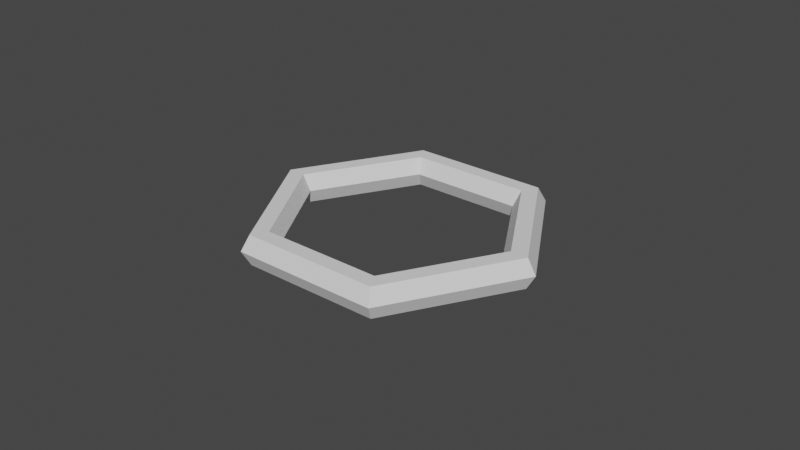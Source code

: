 # Source: EsagonoPinzabile.blend  (saved by Blender 2.90.8; exported with 4.5.12 LTS)
import bpy
from mathutils import Matrix  # noqa: F401  (used for matrix-valued properties, if any)

bpy.ops.wm.read_factory_settings(use_empty=True)
scene = bpy.context.scene
scene.name = 'Scene'

# ---- collections
col_collection = bpy.data.collections.new('Collection'); scene.collection.children.link(col_collection)

# ---- world
world_world = bpy.data.worlds.new('World'); scene.world = world_world
world_world.use_nodes = True; world_world.node_tree.nodes.clear()
_N = world_world.node_tree.nodes; _L = world_world.node_tree.links
n0 = _N.new('ShaderNodeOutputWorld'); n0.name = 'World Output'; n0.location = (300, 300)
n1 = _N.new('ShaderNodeBackground'); n1.name = 'Background'; n1.location = (10, 300)
n1.inputs[0].default_value = (0.05088, 0.05088, 0.05088, 1.0)
_L.new(n1.outputs[0], n0.inputs[0])
n0.is_active_output = True
world_world.color = (0.05088, 0.05088, 0.05088)
world_world.use_sun_shadow = False
world_world.sun_shadow_jitter_overblur = 0.0

# ---- meshes
me_torus = bpy.data.meshes.new('Torus')
me_torus.from_pydata([], [], [])
_uv = me_torus.uv_layers.new(name='UVMap')
_uv.uv.foreach_set('vector', [])
me_torus.use_remesh_fix_poles = True
me_torus.use_remesh_preserve_attributes = False
me_torus.use_mirror_vertex_groups = False
me_torus.update()
me_torus_002 = bpy.data.meshes.new('Torus.002')
me_torus_002.from_pydata([(0.04737, 0.0, 0.0), (0.04458, -1.247e-06, -0.004826), (0.03901, -1.247e-06, -0.004826), (0.03622, -1.764e-22, -6.824e-19), (0.03901, 1.247e-06, 0.004826), (0.04458, 1.247e-06, 0.004826), (0.02368, -0.04102, 1.06e-05), (0.02229, -0.03861, -0.004816), (0.0195, -0.03378, -0.004817), (0.01811, -0.03137, 8.108e-06), (0.0195, -0.03378, 0.004835), (0.02229, -0.03861, 0.004836)], [], [(0, 6, 7, 1), (1, 7, 8, 2), (2, 8, 9, 3), (3, 9, 10, 4), (4, 10, 11, 5), (5, 11, 6, 0)])
_uv = me_torus_002.uv_layers.new(name='UVMap')
_uv.uv.foreach_set('vector', [0.5, 0.5, 0.6667, 0.5, 0.6667, 0.6667, 0.5, 0.6667, 0.5, 0.6667, 0.6667, 0.6667, 0.6667, 0.8333, 0.5, 0.8333, 0.5, 0.8333, 0.6667, 0.8333, 0.6667, 1.0, 0.5, 1.0, 0.5, -1.11e-16, 0.6667, -1.11e-16, 0.6667, 0.1667, 0.5, 0.1667, 0.5, 0.1667, 0.6667, 0.1667, 0.6667, 0.3333, 0.5, 0.3333, 0.5, 0.3333, 0.6667, 0.3333, 0.6667, 0.5, 0.5, 0.5])
me_torus_002.use_remesh_fix_poles = True
me_torus_002.use_remesh_preserve_attributes = False
me_torus_002.use_mirror_vertex_groups = False
me_torus_002.update()
me_torus_004 = bpy.data.meshes.new('Torus.004')
me_torus_004.from_pydata([(0.04737, 0.0, 0.0), (0.04458, -1.247e-06, -0.004826), (0.03901, -1.247e-06, -0.004826), (0.03622, -1.764e-22, -6.824e-19), (0.03901, 1.247e-06, 0.004826), (0.04458, 1.247e-06, 0.004826), (0.02368, 0.04102, -1.06e-05), (0.02229, 0.03861, -0.004836), (0.0195, 0.03378, -0.004835), (0.01811, 0.03137, -8.108e-06), (0.0195, 0.03378, 0.004817), (0.02229, 0.03861, 0.004816)], [], [(6, 0, 1, 7), (7, 1, 2, 8), (8, 2, 3, 9), (9, 3, 4, 10), (10, 4, 5, 11), (11, 5, 0, 6)])
_uv = me_torus_004.uv_layers.new(name='UVMap')
_uv.uv.foreach_set('vector', [0.3333, 0.5, 0.5, 0.5, 0.5, 0.6667, 0.3333, 0.6667, 0.3333, 0.6667, 0.5, 0.6667, 0.5, 0.8333, 0.3333, 0.8333, 0.3333, 0.8333, 0.5, 0.8333, 0.5, 1.0, 0.3333, 1.0, 0.3333, -1.11e-16, 0.5, -1.11e-16, 0.5, 0.1667, 0.3333, 0.1667, 0.3333, 0.1667, 0.5, 0.1667, 0.5, 0.3333, 0.3333, 0.3333, 0.3333, 0.3333, 0.5, 0.3333, 0.5, 0.5, 0.3333, 0.5])
me_torus_004.use_remesh_fix_poles = True
me_torus_004.use_remesh_preserve_attributes = False
me_torus_004.use_mirror_vertex_groups = False
me_torus_004.update()
me_torus_005 = bpy.data.meshes.new('Torus.005')
me_torus_005.from_pydata([(-0.02368, 0.04102, -1.06e-05), (-0.02229, 0.03861, -0.004836), (-0.0195, 0.03378, -0.004835), (-0.01811, 0.03137, -8.108e-06), (-0.0195, 0.03378, 0.004817), (-0.02229, 0.03861, 0.004816), (0.02368, 0.04102, -1.06e-05), (0.02229, 0.03861, -0.004836), (0.0195, 0.03378, -0.004835), (0.01811, 0.03137, -8.108e-06), (0.0195, 0.03378, 0.004817), (0.02229, 0.03861, 0.004816)], [], [(0, 6, 7, 1), (1, 7, 8, 2), (2, 8, 9, 3), (3, 9, 10, 4), (4, 10, 11, 5), (5, 11, 6, 0)])
_uv = me_torus_005.uv_layers.new(name='UVMap')
_uv.uv.foreach_set('vector', [0.1667, 0.5, 0.3333, 0.5, 0.3333, 0.6667, 0.1667, 0.6667, 0.1667, 0.6667, 0.3333, 0.6667, 0.3333, 0.8333, 0.1667, 0.8333, 0.1667, 0.8333, 0.3333, 0.8333, 0.3333, 1.0, 0.1667, 1.0, 0.1667, -1.11e-16, 0.3333, -1.11e-16, 0.3333, 0.1667, 0.1667, 0.1667, 0.1667, 0.1667, 0.3333, 0.1667, 0.3333, 0.3333, 0.1667, 0.3333, 0.1667, 0.3333, 0.3333, 0.3333, 0.3333, 0.5, 0.1667, 0.5])
me_torus_005.use_remesh_fix_poles = True
me_torus_005.use_remesh_preserve_attributes = False
me_torus_005.use_mirror_vertex_groups = False
me_torus_005.update()
me_torus_006 = bpy.data.meshes.new('Torus.006')
me_torus_006.from_pydata([(-0.04737, -4.141e-09, 1.07e-12), (-0.04458, -1.251e-06, -0.004826), (-0.03901, -1.251e-06, -0.004826), (-0.03622, -3.166e-09, 8.185e-13), (-0.03901, 1.244e-06, 0.004826), (-0.04458, 1.243e-06, 0.004826), (-0.02368, 0.04102, -1.06e-05), (-0.02229, 0.03861, -0.004836), (-0.0195, 0.03378, -0.004835), (-0.01811, 0.03137, -8.108e-06), (-0.0195, 0.03378, 0.004817), (-0.02229, 0.03861, 0.004816)], [], [(0, 6, 7, 1), (1, 7, 8, 2), (2, 8, 9, 3), (3, 9, 10, 4), (4, 10, 11, 5), (5, 11, 6, 0)])
_uv = me_torus_006.uv_layers.new(name='UVMap')
_uv.uv.foreach_set('vector', [-1.11e-16, 0.5, 0.1667, 0.5, 0.1667, 0.6667, -1.11e-16, 0.6667, -1.11e-16, 0.6667, 0.1667, 0.6667, 0.1667, 0.8333, -1.11e-16, 0.8333, -1.11e-16, 0.8333, 0.1667, 0.8333, 0.1667, 1.0, -1.11e-16, 1.0, -1.11e-16, -1.11e-16, 0.1667, -1.11e-16, 0.1667, 0.1667, -1.11e-16, 0.1667, -1.11e-16, 0.1667, 0.1667, 0.1667, 0.1667, 0.3333, -1.11e-16, 0.3333, -1.11e-16, 0.3333, 0.1667, 0.3333, 0.1667, 0.5, -1.11e-16, 0.5])
me_torus_006.use_remesh_fix_poles = True
me_torus_006.use_remesh_preserve_attributes = False
me_torus_006.use_mirror_vertex_groups = False
me_torus_006.update()
me_torus_007 = bpy.data.meshes.new('Torus.007')
me_torus_007.from_pydata([(-0.02368, -0.04102, 1.06e-05), (-0.02229, -0.03861, -0.004816), (-0.0195, -0.03378, -0.004817), (-0.01811, -0.03137, 8.108e-06), (-0.0195, -0.03378, 0.004835), (-0.02229, -0.03861, 0.004836), (-0.04737, -4.141e-09, 1.07e-12), (-0.04458, -1.251e-06, -0.004826), (-0.03901, -1.251e-06, -0.004826), (-0.03622, -3.166e-09, 8.185e-13), (-0.03901, 1.244e-06, 0.004826), (-0.04458, 1.243e-06, 0.004826)], [], [(0, 6, 7, 1), (1, 7, 8, 2), (2, 8, 9, 3), (3, 9, 10, 4), (4, 10, 11, 5), (5, 11, 6, 0)])
_uv = me_torus_007.uv_layers.new(name='UVMap')
_uv.uv.foreach_set('vector', [0.8333, 0.5, 1.0, 0.5, 1.0, 0.6667, 0.8333, 0.6667, 0.8333, 0.6667, 1.0, 0.6667, 1.0, 0.8333, 0.8333, 0.8333, 0.8333, 0.8333, 1.0, 0.8333, 1.0, 1.0, 0.8333, 1.0, 0.8333, -1.11e-16, 1.0, -1.11e-16, 1.0, 0.1667, 0.8333, 0.1667, 0.8333, 0.1667, 1.0, 0.1667, 1.0, 0.3333, 0.8333, 0.3333, 0.8333, 0.3333, 1.0, 0.3333, 1.0, 0.5, 0.8333, 0.5])
me_torus_007.use_remesh_fix_poles = True
me_torus_007.use_remesh_preserve_attributes = False
me_torus_007.use_mirror_vertex_groups = False
me_torus_007.update()
me_torus_009 = bpy.data.meshes.new('Torus.009')
me_torus_009.from_pydata([(0.02368, -0.04102, 1.06e-05), (0.02229, -0.03861, -0.004816), (0.0195, -0.03378, -0.004817), (0.01811, -0.03137, 8.108e-06), (0.0195, -0.03378, 0.004835), (0.02229, -0.03861, 0.004836), (-0.02368, -0.04102, 1.06e-05), (-0.02229, -0.03861, -0.004816), (-0.0195, -0.03378, -0.004817), (-0.01811, -0.03137, 8.108e-06), (-0.0195, -0.03378, 0.004835), (-0.02229, -0.03861, 0.004836)], [], [(0, 6, 7, 1), (1, 7, 8, 2), (2, 8, 9, 3), (3, 9, 10, 4), (4, 10, 11, 5), (5, 11, 6, 0)])
_uv = me_torus_009.uv_layers.new(name='UVMap')
_uv.uv.foreach_set('vector', [0.6667, 0.5, 0.8333, 0.5, 0.8333, 0.6667, 0.6667, 0.6667, 0.6667, 0.6667, 0.8333, 0.6667, 0.8333, 0.8333, 0.6667, 0.8333, 0.6667, 0.8333, 0.8333, 0.8333, 0.8333, 1.0, 0.6667, 1.0, 0.6667, -1.11e-16, 0.8333, -1.11e-16, 0.8333, 0.1667, 0.6667, 0.1667, 0.6667, 0.1667, 0.8333, 0.1667, 0.8333, 0.3333, 0.6667, 0.3333, 0.6667, 0.3333, 0.8333, 0.3333, 0.8333, 0.5, 0.6667, 0.5])
me_torus_009.use_remesh_fix_poles = True
me_torus_009.use_remesh_preserve_attributes = False
me_torus_009.use_mirror_vertex_groups = False
me_torus_009.update()

# ---- objects
ob_torus = bpy.data.objects.new('Torus', me_torus)
ob_torus_001 = bpy.data.objects.new('Torus.001', me_torus_002)
ob_torus_002 = bpy.data.objects.new('Torus.002', me_torus_004)
ob_torus_003 = bpy.data.objects.new('Torus.003', me_torus_005)
ob_torus_004 = bpy.data.objects.new('Torus.004', me_torus_006)
ob_torus_005 = bpy.data.objects.new('Torus.005', me_torus_007)
ob_torus_006 = bpy.data.objects.new('Torus.006', me_torus_009)

# ---- transforms, parenting, visibility, modifiers, constraints
ob_torus.location = (0.0, 0.0, 0.0)
ob_torus.lineart.crease_threshold = 0.0
ob_torus_001.location = (0.0, 0.0, 0.0)
ob_torus_001.lineart.crease_threshold = 0.0
ob_torus_002.location = (0.0, 0.0, 0.0)
ob_torus_002.lineart.crease_threshold = 0.0
ob_torus_003.location = (0.0, 0.0, 0.0)
ob_torus_003.lineart.crease_threshold = 0.0
ob_torus_004.location = (0.0, 0.0, 0.0)
ob_torus_004.lineart.crease_threshold = 0.0
ob_torus_005.location = (0.0, 0.0, 0.0)
ob_torus_005.lineart.crease_threshold = 0.0
ob_torus_006.location = (0.0, 0.0, 0.0)
ob_torus_006.lineart.crease_threshold = 0.0

# ---- collection membership
col_collection.objects.link(ob_torus)
col_collection.objects.link(ob_torus_001)
col_collection.objects.link(ob_torus_002)
col_collection.objects.link(ob_torus_003)
col_collection.objects.link(ob_torus_004)
col_collection.objects.link(ob_torus_005)
col_collection.objects.link(ob_torus_006)

# ---- scene / render settings (as saved in the file)
scene.frame_start = 1; scene.frame_end = 250; scene.frame_set(1)
scene.render.engine = 'BLENDER_EEVEE_NEXT'
scene.cycles.use_denoising = False
scene.cycles.samples = 128
scene.cycles.sampling_pattern = 'TABULATED_SOBOL'
scene.cycles.use_adaptive_sampling = False
scene.cycles.use_light_tree = False
scene.view_settings.view_transform = 'Filmic'
bpy.context.view_layer.update()

# ---- added for rendering (the .blend has no active camera and no usable light): camera, sun
cam_auto = bpy.data.cameras.new('AutoCamera')
cam_auto.lens = 50.0
cam_auto.sensor_width = 36.0
cam_auto.clip_end = 1000.0
ob_auto_camera = bpy.data.objects.new('AutoCamera', cam_auto)
scene.collection.objects.link(ob_auto_camera)
ob_auto_camera.location = (0.185045, -0.222054, 0.148036)
ob_auto_camera.rotation_euler = (1.09748, -7.21219e-08, 0.694738)
scene.camera = ob_auto_camera
light_auto_sun = bpy.data.lights.new('AutoSun', 'SUN')
light_auto_sun.energy = 3.0
light_auto_sun.angle = 0.0523599
ob_auto_sun = bpy.data.objects.new('AutoSun', light_auto_sun)
scene.collection.objects.link(ob_auto_sun)
ob_auto_sun.rotation_euler = (0.872665, 0.174533, 0.523599)
bpy.context.view_layer.update()
